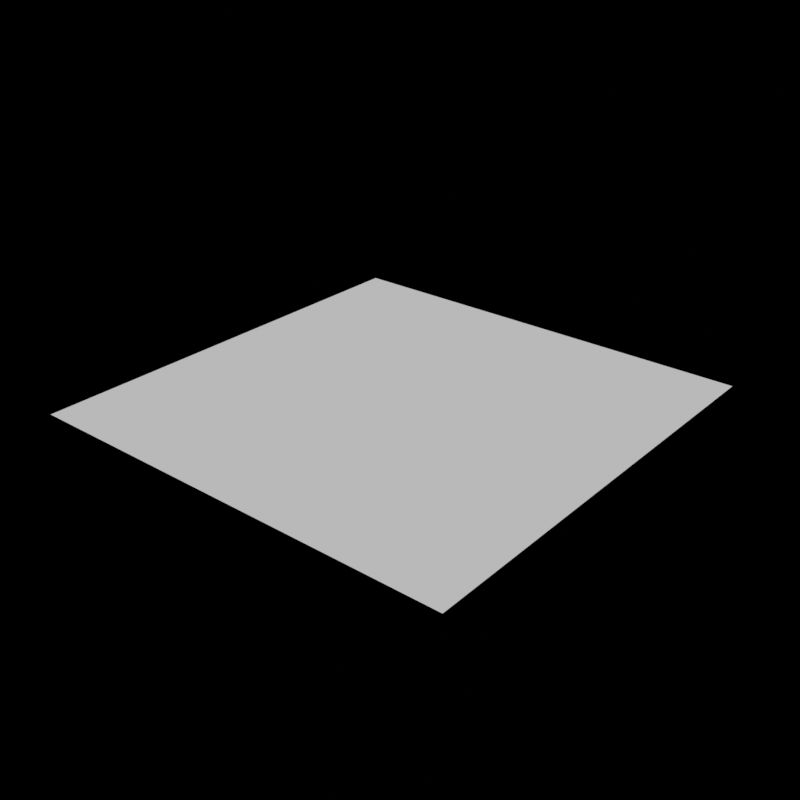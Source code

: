 # Source: node-debug-rotation.blend  (saved by Blender 4.1.17; exported with 4.5.12 LTS)
import bpy
from mathutils import Matrix  # noqa: F401  (used for matrix-valued properties, if any)

bpy.ops.wm.read_factory_settings(use_empty=True)
scene = bpy.context.scene
scene.name = 'Main'

# ---- collections
col_jnt_assets = bpy.data.collections.new('JNT-Assets'); scene.collection.children.link(col_jnt_assets)
col_jnt_empties = bpy.data.collections.new('JNT-Empties'); col_jnt_assets.children.link(col_jnt_empties)

# ---- node groups
ng_axis_angle = bpy.data.node_groups.new('Axis Angle', 'GeometryNodeTree')
_s = ng_axis_angle.interface.new_socket(name='Result', in_out='OUTPUT', socket_type='NodeSocketFloat')
_s = ng_axis_angle.interface.new_socket(name='Value', in_out='INPUT', socket_type='NodeSocketFloat')
_s.default_value = 1.0
_s.min_value = -1e+04
_s.max_value = 1e+04
_N = ng_axis_angle.nodes; _L = ng_axis_angle.links
n0 = _N.new('NodeGroupOutput'); n0.name = 'Group Output'; n0.location = (190, 0)
n1 = _N.new('NodeGroupInput'); n1.name = 'Group Input'; n1.location = (-200, 0)
n2 = _N.new('ShaderNodeMapRange'); n2.name = 'Map Range'; n2.location = (0, 0)
n2.inputs[1].default_value = -1.0
n2.inputs[3].default_value = -180.0
n2.inputs[4].default_value = 180.0
_L.new(n1.outputs[0], n2.inputs[0])
_L.new(n2.outputs[0], n0.inputs[0])
n0.is_active_output = True
ng_geometry_nodes = bpy.data.node_groups.new('Geometry Nodes', 'GeometryNodeTree')
_s = ng_geometry_nodes.interface.new_socket(name='Geometry', in_out='OUTPUT', socket_type='NodeSocketGeometry')
_s = ng_geometry_nodes.interface.new_socket(name='Geometry', in_out='INPUT', socket_type='NodeSocketGeometry')
ng_geometry_nodes.is_modifier = True
_N = ng_geometry_nodes.nodes; _L = ng_geometry_nodes.links
n0 = _N.new('NodeGroupOutput'); n0.name = 'Group Output'; n0.location = (200, 0)
n1 = _N.new('GeometryNodeViewer'); n1.name = 'Viewer'; n1.location = (200, 120)
n1.data_type = 'FLOAT_VECTOR'
n1.domain = 'FACE'
n2 = _N.new('GeometryNodeSelfObject'); n2.name = 'Self Object'; n2.location = (-920, -280)
n3 = _N.new('GeometryNodeObjectInfo'); n3.name = 'Object Info.001'; n3.location = (-920, -80)
n4 = _N.new('NodeGroupInput'); n4.name = 'Group Input'; n4.location = (-920, 0)
n5 = _N.new('FunctionNodeRotationToEuler'); n5.name = 'Rotation to Euler'; n5.location = (-720, -80)
n6 = _N.new('FunctionNodeRotationToQuaternion'); n6.name = 'Rotation to Quaternion'; n6.location = (-720, -160)
n7 = _N.new('ShaderNodeCombineXYZ'); n7.name = 'Combine XYZ'; n7.location = (-280, -180)
n8 = _N.new('GeometryNodeGroup'); n8.name = 'Group'; n8.location = (-500, -180)
n8.hide = True
n8.node_tree = ng_axis_angle
n9 = _N.new('GeometryNodeGroup'); n9.name = 'Group.001'; n9.location = (-500, -220)
n9.hide = True
n9.node_tree = ng_axis_angle
n10 = _N.new('GeometryNodeGroup'); n10.name = 'Group.002'; n10.location = (-500, -260)
n10.hide = True
n10.node_tree = ng_axis_angle
n11 = _N.new('FunctionNodeRotationToAxisAngle'); n11.name = 'Rotation to Axis Angle'; n11.location = (-720, -320)
n12 = _N.new('GeometryNodeStoreNamedAttribute'); n12.name = 'Store Named Attribute'; n12.location = (-280, 20)
n12.data_type = 'FLOAT_VECTOR'
n12.domain = 'FACE'
n12.inputs[2].default_value = 'euler'
n13 = _N.new('FunctionNodeEulerToRotation'); n13.name = 'Euler to Rotation'; n13.location = (-920, -340)
n13.inputs[0].default_value = (3.142, 0.0, 0.0)
n14 = _N.new('FunctionNodeRotationToEuler'); n14.name = 'Rotation to Euler.001'; n14.location = (-720, -440)
_L.new(n2.outputs[0], n3.inputs[0])
_L.new(n3.outputs[2], n5.inputs[0])
_L.new(n8.outputs[0], n7.inputs[0])
_L.new(n10.outputs[0], n7.inputs[2])
_L.new(n9.outputs[0], n7.inputs[1])
_L.new(n6.outputs[1], n8.inputs[0])
_L.new(n6.outputs[2], n9.inputs[0])
_L.new(n6.outputs[3], n10.inputs[0])
_L.new(n3.outputs[2], n11.inputs[0])
_L.new(n7.outputs[0], n12.inputs[3])
_L.new(n12.outputs[0], n0.inputs[0])
_L.new(n4.outputs[0], n12.inputs[0])
_L.new(n12.outputs[0], n1.inputs[0])
_L.new(n3.outputs[2], n6.inputs[0])
_L.new(n13.outputs[0], n14.inputs[0])
_L.new(n14.outputs[0], n1.inputs[1])
n0.is_active_output = True

# ---- world
world_main = bpy.data.worlds.new('Main'); scene.world = world_main
world_main.use_nodes = True; world_main.node_tree.nodes.clear()
_N = world_main.node_tree.nodes; _L = world_main.node_tree.links
n0 = _N.new('ShaderNodeOutputWorld'); n0.name = 'World Output'; n0.location = (300, 300)
n1 = _N.new('ShaderNodeBackground'); n1.name = 'Background'; n1.location = (80, 300)
n1.inputs[0].default_value = (0.05, 0.05, 0.05, 1.0)
n1.inputs[1].default_value = 0.0
_L.new(n1.outputs[0], n0.inputs[0])
n0.is_active_output = True
world_main.color = (0.05088, 0.05088, 0.05088)
world_main.use_sun_shadow = False
world_main.sun_shadow_jitter_overblur = 0.0

# ---- meshes
me_cube = bpy.data.meshes.new('Cube')
me_cube.from_pydata([(-1.0, 1.0, 0.0), (-1.0, -1.0, 0.0), (1.0, 1.0, 0.0), (1.0, -1.0, 0.0)], [], [(1, 3, 2, 0)])
_uv = me_cube.uv_layers.new(name='UVMap')
_uv.uv.foreach_set('vector', [0.125, 0.5, 0.375, 0.5, 0.375, 0.75, 0.125, 0.75])
me_cube.update()

# ---- objects
ob_cube = bpy.data.objects.new('Cube', me_cube)
ob_jnt_emp_arrow = bpy.data.objects.new('JNT-EMP-arrow', None)

# ---- transforms, parenting, visibility, modifiers, constraints
ob_cube.location = (0.0, 0.0, 0.0)
_m = ob_cube.modifiers.new('GeometryNodes', 'NODES')
_m.node_group = ng_geometry_nodes
_m.open_manage_panel = True
_m.open_named_attributes_panel = True
ob_jnt_emp_arrow.location = (0.0, 0.0, 0.0)
ob_jnt_emp_arrow.empty_display_type = 'ARROWS'

# ---- collection membership
scene.collection.objects.link(ob_cube)
col_jnt_empties.objects.link(ob_jnt_emp_arrow)
def _layer_coll(name, lc=None):
    lc = lc or bpy.context.view_layer.layer_collection
    for c in lc.children:
        if c.name == name: return c
        r = _layer_coll(name, c)
        if r: return r
_layer_coll('JNT-Assets').exclude = True

# ---- scene / render settings (as saved in the file)
scene.frame_start = 1; scene.frame_end = 300; scene.frame_set(0)
scene.render.engine = 'BLENDER_EEVEE_NEXT'
scene.render.resolution_x = 1080
scene.render.fps = 30
scene.render.use_border = True
scene.render.use_simplify = True
scene.render.use_persistent_data = True
scene.cycles.feature_set = 'EXPERIMENTAL'
scene.cycles.samples = 128
scene.cycles.sampling_pattern = 'TABULATED_SOBOL'
scene.cycles.volume_step_rate = 0.1
scene.cycles.volume_preview_step_rate = 0.1
scene.cycles.volume_max_steps = 128
scene.cycles.debug_bvh_time_steps = 2
scene.eevee.ray_tracing_options.trace_max_roughness = 0.0
scene.view_settings.view_transform = 'Standard'
bpy.context.view_layer.update()

# ---- added for rendering (the .blend has no active camera and no usable light): camera, sun
cam_auto = bpy.data.cameras.new('AutoCamera')
cam_auto.lens = 50.0
cam_auto.sensor_width = 36.0
cam_auto.clip_end = 1000.0
ob_auto_camera = bpy.data.objects.new('AutoCamera', cam_auto)
scene.collection.objects.link(ob_auto_camera)
ob_auto_camera.location = (2.61693, -3.14032, 2.09354)
ob_auto_camera.rotation_euler = (1.09748, -7.21219e-08, 0.694738)
scene.camera = ob_auto_camera
light_auto_sun = bpy.data.lights.new('AutoSun', 'SUN')
light_auto_sun.energy = 3.0
light_auto_sun.angle = 0.0523599
ob_auto_sun = bpy.data.objects.new('AutoSun', light_auto_sun)
scene.collection.objects.link(ob_auto_sun)
ob_auto_sun.rotation_euler = (0.872665, 0.174533, 0.523599)
bpy.context.view_layer.update()
